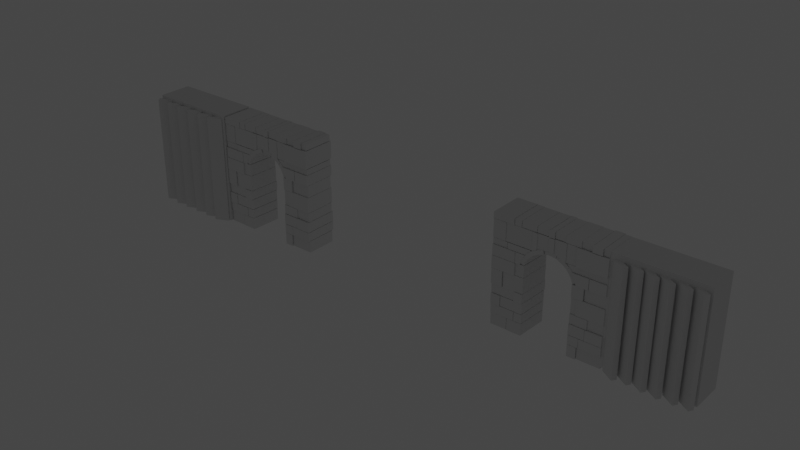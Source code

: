 # Source: jegol.blend  (saved by Blender 3.1.7; exported with 4.5.12 LTS)
import bpy
from mathutils import Matrix  # noqa: F401  (used for matrix-valued properties, if any)

bpy.ops.wm.read_factory_settings(use_empty=True)
scene = bpy.context.scene
scene.name = 'Scene'

# ---- collections
col_collection = bpy.data.collections.new('Collection'); scene.collection.children.link(col_collection)

# ---- world
world_world = bpy.data.worlds.new('World'); scene.world = world_world
world_world.use_nodes = True; world_world.node_tree.nodes.clear()
_N = world_world.node_tree.nodes; _L = world_world.node_tree.links
n0 = _N.new('ShaderNodeOutputWorld'); n0.name = 'World Output'; n0.location = (300, 300)
n1 = _N.new('ShaderNodeBackground'); n1.name = 'Background'; n1.location = (10, 300)
n1.inputs[0].default_value = (0.05088, 0.05088, 0.05088, 1.0)
_L.new(n1.outputs[0], n0.inputs[0])
n0.is_active_output = True
world_world.color = (0.05088, 0.05088, 0.05088)
world_world.use_sun_shadow = False
world_world.sun_shadow_jitter_overblur = 0.0

# ---- cameras
cam_camera = bpy.data.cameras.new('Camera')
cam_camera.clip_end = 100.0
cam_camera.ortho_scale = 7.314

# ---- lights
light_light = bpy.data.lights.new('Light', 'POINT')
light_light.transmission_factor = 0.0
light_light.energy = 1000.0
light_light.shadow_soft_size = 0.1
light_light.shadow_maximum_resolution = 0.006
light_light.use_absolute_resolution = True

# ---- meshes
me_wall_006 = bpy.data.meshes.new('Wall.006')
me_wall_006.from_pydata([(-10.0, -2.824, 0.04076), (-10.0, 2.824, 0.04076), (-10.0, 2.824, 2.158), (-10.0, -2.824, 2.158), (-7.022, -2.824, 0.04076), (-7.022, 2.824, 0.04076), (-7.022, 2.824, 2.158), (-7.022, -2.824, 2.158), (-6.929, -2.889, 0.04076), (-6.929, 2.889, 0.04076), (-6.929, 2.889, 2.158), (-6.929, -2.889, 2.158), (-4.25, -2.889, 0.04076), (-4.0, 2.889, 0.04076), (-4.0, 2.889, 2.158), (-4.25, -2.889, 2.158), (4.25, -3.103, 0.04076), (4.0, 3.103, 0.04076), (4.0, 3.103, 2.158), (4.25, -3.103, 2.158), (5.762, -3.103, 0.04076), (5.762, 3.103, 0.04076), (5.762, 3.103, 2.158), (5.762, -3.103, 2.158), (5.83, -2.852, 0.04076), (5.83, 2.852, 0.04076), (5.83, 2.852, 2.158), (5.83, -2.852, 2.158), (7.915, -2.852, 0.04076), (7.915, 2.852, 0.04076), (7.915, 2.852, 2.158), (7.915, -2.852, 2.158), (10.0, -2.852, 0.04076), (10.0, 2.852, 0.04076), (10.0, 2.852, 2.158), (10.0, -2.852, 2.158), (-10.0, -2.946, 2.225), (-10.0, 2.946, 2.225), (-10.0, 2.946, 3.838), (-10.0, -2.946, 3.838), (-7.86, -2.946, 2.225), (-7.86, 2.946, 2.225), (-7.86, 2.946, 3.838), (-7.86, -2.946, 3.838), (-5.721, -2.946, 2.225), (-5.721, 2.946, 2.225), (-5.721, 2.946, 3.838), (-5.721, -2.946, 3.838), (-5.661, -2.925, 2.225), (-5.661, 2.925, 2.225), (-5.661, 2.925, 3.838), (-5.661, -2.925, 3.838), (-4.25, -2.925, 2.225), (-4.0, 2.925, 2.225), (-4.0, 2.925, 3.838), (-4.25, -2.925, 3.838), (4.25, -3.141, 2.225), (4.0, 3.141, 2.225), (4.0, 3.141, 3.838), (4.25, -3.141, 3.838), (6.087, -3.141, 2.225), (6.087, 3.141, 2.225), (6.087, 3.141, 3.838), (6.087, -3.141, 3.838), (6.126, -3.148, 2.225), (6.126, 3.148, 2.225), (6.126, 3.148, 3.838), (6.126, -3.148, 3.838), (10.0, -3.148, 2.225), (10.0, 3.148, 2.225), (10.0, 3.148, 3.838), (10.0, -3.148, 3.838), (-10.0, -3.062, 3.913), (-10.0, 3.062, 3.913), (-10.0, 3.062, 5.757), (-10.0, -3.062, 5.757), (-8.295, -3.062, 3.913), (-8.295, 3.062, 3.913), (-8.295, 3.062, 5.757), (-8.295, -3.062, 5.757), (-8.258, -2.94, 3.913), (-8.258, 2.94, 3.913), (-8.258, 2.94, 5.757), (-8.258, -2.94, 5.757), (-6.254, -2.94, 3.913), (-6.129, 2.94, 3.913), (-6.129, 2.94, 5.757), (-6.254, -2.94, 5.757), (-4.25, -2.94, 3.913), (-4.0, 2.94, 3.913), (-4.0, 2.94, 5.757), (-4.25, -2.94, 5.757), (4.25, -3.156, 3.913), (4.0, 3.156, 3.913), (4.0, 3.156, 5.757), (4.25, -3.156, 5.757), (7.043, -3.156, 3.913), (7.043, 3.156, 3.913), (7.043, 3.156, 5.757), (7.043, -3.156, 5.757), (7.089, -3.187, 3.913), (7.089, 3.187, 3.913), (7.089, 3.187, 5.757), (7.089, -3.187, 5.757), (10.0, -3.187, 3.913), (10.0, 3.187, 3.913), (10.0, 3.187, 5.757), (10.0, -3.187, 5.757), (-10.0, -2.9, 5.822), (-10.0, 2.9, 5.822), (-10.0, 2.9, 7.472), (-10.0, -2.9, 7.472), (-7.871, -2.9, 5.822), (-7.871, 2.9, 5.822), (-7.871, 2.9, 7.472), (-7.871, -2.9, 7.472), (-5.742, -2.9, 5.822), (-5.742, 2.9, 5.822), (-5.742, 2.9, 7.472), (-5.742, -2.9, 7.472), (-5.74, -3.099, 5.822), (-5.74, 3.099, 5.822), (-5.74, 3.099, 7.472), (-5.74, -3.099, 7.472), (-4.25, -3.099, 5.822), (-4.0, 3.099, 5.822), (-4.0, 3.099, 7.472), (-4.25, -3.099, 7.472), (4.25, -3.038, 5.822), (4.0, 3.038, 5.822), (4.0, 3.038, 7.472), (4.25, -3.038, 7.472), (7.257, -3.038, 5.822), (7.257, 3.038, 5.822), (7.257, 3.038, 7.472), (7.257, -3.038, 7.472), (7.271, -2.884, 5.822), (7.271, 2.884, 5.822), (7.271, 2.884, 7.472), (7.271, -2.884, 7.472), (10.0, -2.884, 5.822), (10.0, 2.884, 5.822), (10.0, 2.884, 7.472), (10.0, -2.884, 7.472), (-10.0, -3.15, 7.515), (-10.0, 3.15, 7.515), (-10.0, 3.15, 10.32), (-10.0, -3.15, 10.32), (-8.008, -3.15, 7.515), (-8.008, 3.15, 7.515), (-8.008, 3.15, 10.32), (-8.008, -3.15, 10.32), (-7.918, -2.955, 7.515), (-7.918, 2.955, 7.515), (-7.918, 2.955, 10.32), (-7.918, -2.955, 10.32), (-4.25, -2.955, 7.515), (-4.0, 2.955, 7.515), (-4.0, 2.955, 10.32), (-4.25, -2.955, 10.32), (4.25, -2.902, 7.515), (4.0, 2.902, 7.515), (4.0, 2.902, 10.32), (4.25, -2.902, 10.32), (5.148, -2.902, 7.515), (5.148, 2.902, 7.515), (5.148, 2.902, 10.32), (5.148, -2.902, 10.32), (5.2, -3.017, 7.515), (5.2, 3.017, 7.515), (5.2, 3.017, 10.32), (5.2, -3.017, 10.32), (7.6, -3.017, 7.515), (7.6, 3.017, 7.515), (7.6, 3.017, 10.32), (7.6, -3.017, 10.32), (10.0, -3.017, 7.515), (10.0, 3.017, 7.515), (10.0, 3.017, 10.32), (10.0, -3.017, 10.32), (-10.0, -3.19, 10.36), (-10.0, 3.19, 10.36), (-10.0, 3.19, 12.49), (-10.0, -3.19, 12.49), (-7.912, -3.19, 10.36), (-7.912, 3.19, 10.36), (-7.912, 3.19, 12.49), (-7.912, -3.19, 12.49), (-5.825, -3.19, 10.36), (-5.825, 3.19, 10.36), (-5.825, 3.19, 12.49), (-5.825, -3.19, 12.49), (-5.807, -2.911, 10.36), (-5.807, 2.911, 10.36), (-5.807, 2.911, 12.49), (-5.807, -2.911, 12.49), (-4.25, -2.911, 10.36), (-4.0, 2.911, 10.36), (-4.0, 2.911, 12.49), (-4.25, -2.911, 12.49), (4.25, -3.058, 10.36), (4.0, 3.058, 10.36), (4.0, 3.058, 12.49), (4.25, -3.058, 12.49), (6.264, -3.058, 10.36), (6.264, 3.058, 10.36), (6.264, 3.058, 12.49), (6.264, -3.058, 12.49), (6.35, -2.804, 10.36), (6.35, 2.804, 10.36), (6.35, 2.804, 12.49), (6.35, -2.804, 12.49), (10.0, -2.804, 10.36), (10.0, 2.804, 10.36), (10.0, 2.804, 12.49), (10.0, -2.804, 12.49), (-10.0, -3.12, 12.52), (-10.0, 3.12, 12.52), (-10.0, 3.12, 14.41), (-10.0, -3.12, 14.41), (-7.935, -3.12, 12.52), (-7.935, 3.12, 12.52), (-7.935, 3.12, 14.41), (-7.935, -3.12, 14.41), (-5.87, -3.12, 12.52), (-5.87, 3.12, 12.52), (-5.87, 3.12, 14.41), (-5.87, -3.12, 14.41), (-5.841, -3.081, 12.52), (-5.841, 3.081, 12.52), (-5.841, 3.081, 14.41), (-5.841, -3.081, 14.41), (-4.96, -3.081, 12.52), (-4.96, 3.081, 12.52), (-4.15, 3.081, 14.41), (-4.15, -3.081, 14.41), (4.96, -3.138, 12.52), (4.96, 3.138, 12.52), (4.15, 3.138, 14.41), (4.15, -3.138, 14.41), (7.044, -3.138, 12.52), (7.044, 3.138, 12.52), (7.044, 3.138, 14.41), (7.044, -3.138, 14.41), (7.104, -3.111, 12.52), (7.104, 3.111, 12.52), (7.104, 3.111, 14.41), (7.104, -3.111, 14.41), (10.0, -3.111, 12.52), (10.0, 3.111, 12.52), (10.0, 3.111, 14.41), (10.0, -3.111, 14.41), (-10.0, -2.95, 14.46), (-10.0, 2.95, 14.46), (-10.0, 2.95, 15.52), (-10.0, -2.95, 15.52), (-7.392, -2.95, 14.46), (-7.392, 2.95, 14.46), (-7.392, 2.95, 15.52), (-7.392, -2.95, 15.52), (-7.3, -3.009, 14.46), (-7.3, 3.009, 14.46), (-7.3, 3.009, 15.52), (-7.3, -3.009, 15.52), (-4.112, -3.009, 14.46), (-4.112, 3.009, 14.46), (-3.026, 3.009, 15.52), (-3.026, -3.009, 15.52), (4.112, -2.866, 14.46), (4.112, 2.866, 14.46), (3.026, 2.866, 15.52), (3.026, -2.866, 15.52), (7.127, -2.866, 14.46), (7.127, 2.866, 14.46), (7.127, 2.866, 15.52), (7.127, -2.866, 15.52), (7.131, -2.887, 14.46), (7.131, 2.887, 14.46), (7.131, 2.887, 15.52), (7.131, -2.887, 15.52), (10.0, -2.887, 14.46), (10.0, 2.887, 14.46), (10.0, 2.887, 15.52), (10.0, -2.887, 15.52), (-2.91, -3.124, 15.6), (-2.91, 3.124, 15.6), (-2.91, 3.124, 18.79), (-2.91, -3.124, 18.79), (-2.108, -3.124, 16.05), (-2.108, 3.124, 16.05), (-2.108, 3.124, 18.79), (-2.108, -3.124, 18.79), (-2.102, -2.997, 16.05), (-2.102, 2.997, 16.05), (-2.102, 2.997, 18.79), (-2.102, -2.997, 18.79), (0.004601, -2.997, 16.5), (0.004601, 2.997, 16.5), (0.004601, 2.997, 18.79), (0.004601, -2.997, 18.79), (-10.0, -3.031, 15.6), (-10.0, 3.031, 15.6), (-10.0, 3.031, 18.79), (-10.0, -3.031, 18.79), (-7.717, -3.031, 15.6), (-7.717, 3.031, 15.6), (-7.717, 3.031, 18.79), (-7.717, -3.031, 18.79), (-7.69, -2.965, 15.6), (-7.69, 2.965, 15.6), (-7.69, 2.965, 18.79), (-7.69, -2.965, 18.79), (-5.305, -2.965, 15.6), (-5.305, 2.965, 15.6), (-5.305, 2.965, 18.79), (-5.305, -2.965, 18.79), (-2.92, -2.965, 15.6), (-2.92, 2.965, 15.6), (-2.92, 2.965, 18.79), (-2.92, -2.965, 18.79), (0.004671, -3.155, 16.5), (0.004671, 3.155, 16.5), (0.004671, 3.155, 18.79), (0.004671, -3.155, 18.79), (0.856, -3.155, 16.43), (0.856, 3.155, 16.43), (0.856, 3.155, 18.79), (0.856, -3.155, 18.79), (0.8757, -3.014, 16.43), (0.8757, 3.014, 16.43), (0.8757, 3.014, 18.79), (0.8757, -3.014, 18.79), (2.905, -3.014, 15.61), (2.905, 3.014, 15.61), (2.905, 3.014, 18.79), (2.905, -3.014, 18.79), (2.92, -2.929, 15.6), (2.92, 2.929, 15.6), (2.92, 2.929, 18.79), (2.92, -2.929, 18.79), (4.725, -2.929, 15.6), (4.725, 2.929, 15.6), (4.725, 2.929, 18.79), (4.725, -2.929, 18.79), (4.762, -3.198, 15.6), (4.762, 3.198, 15.6), (4.762, 3.198, 18.79), (4.762, -3.198, 18.79), (7.381, -3.198, 15.6), (7.381, 3.198, 15.6), (7.381, 3.198, 18.79), (7.381, -3.198, 18.79), (10.0, -3.198, 15.6), (10.0, 3.198, 15.6), (10.0, 3.198, 18.79), (10.0, -3.198, 18.79), (-9.978, -3.137, 18.88), (-9.978, 3.137, 18.88), (-9.978, 3.137, 19.96), (-9.978, -3.137, 19.96), (-6.218, -3.137, 18.88), (-6.218, 3.137, 18.88), (-6.218, 3.137, 19.96), (-6.218, -3.137, 19.96), (8.95, -2.939, 18.88), (8.95, 2.939, 18.88), (8.95, 2.939, 19.96), (8.95, -2.939, 19.96), (9.985, -2.939, 18.88), (9.985, 2.939, 18.88), (9.985, 2.939, 19.96), (9.985, -2.939, 19.96), (-6.162, -3.077, 18.88), (-6.162, 3.077, 18.88), (-6.162, 3.077, 19.96), (-6.162, -3.077, 19.96), (-4.948, -3.077, 18.88), (-4.948, 3.077, 18.88), (-4.948, 3.077, 19.96), (-4.948, -3.077, 19.96), (-4.915, -2.996, 18.88), (-4.915, 2.996, 18.88), (-4.915, 2.996, 19.96), (-4.915, -2.996, 19.96), (-2.23, -2.996, 18.88), (-2.23, 2.996, 18.88), (-2.23, 2.996, 19.96), (-2.23, -2.996, 19.96), (-2.193, -2.95, 18.88), (-2.193, 2.95, 18.88), (-2.193, 2.95, 19.96), (-2.193, -2.95, 19.96), (-0.1767, -2.95, 18.88), (-0.1767, 2.95, 18.88), (-0.1767, 2.95, 19.96), (-0.1767, -2.95, 19.96), (-0.1194, -3.095, 18.88), (-0.1194, 3.095, 18.88), (-0.1194, 3.095, 19.96), (-0.1194, -3.095, 19.96), (0.8314, -3.095, 18.88), (0.8314, 3.095, 18.88), (0.8314, 3.095, 19.96), (0.8314, -3.095, 19.96), (0.8706, -2.896, 18.88), (0.8706, 2.896, 18.88), (0.8706, 2.896, 19.96), (0.8706, -2.896, 19.96), (2.713, -2.896, 18.88), (2.713, 2.896, 18.88), (2.713, 2.896, 19.96), (2.713, -2.896, 19.96), (2.736, -2.998, 18.88), (2.736, 2.998, 18.88), (2.736, 2.998, 19.96), (2.736, -2.998, 19.96), (5.328, -2.998, 18.88), (5.328, 2.998, 18.88), (5.328, 2.998, 19.96), (5.328, -2.998, 19.96), (5.345, -2.872, 18.88), (5.345, 2.872, 18.88), (5.345, 2.872, 19.96), (5.345, -2.872, 19.96), (7.189, -2.872, 18.88), (7.189, 2.872, 18.88), (7.189, 2.872, 19.96), (7.189, -2.872, 19.96), (7.227, -3.169, 18.88), (7.227, 3.169, 18.88), (7.227, 3.169, 19.96), (7.227, -3.169, 19.96), (8.897, -3.169, 18.88), (8.897, 3.169, 18.88), (8.897, 3.169, 19.96), (8.897, -3.169, 19.96), (-4.232, -3.011, 12.6), (-3.993, 3.179, 12.53), (-4.933, 3.179, 12.81), (-4.933, -3.011, 12.81), (-4.038, -3.011, 13.12), (-3.809, 3.179, 13.02), (-4.707, 3.179, 13.42), (-4.707, -3.011, 13.42), (-4.026, -3.066, 13.15), (-3.798, 2.985, 13.05), (-4.675, 2.985, 13.44), (-4.675, -3.066, 13.44), (-3.742, -3.066, 13.68), (-3.53, 2.985, 13.55), (-4.345, 2.985, 14.06), (-4.345, -3.066, 14.06), (-3.718, -3.107, 13.72), (-3.508, 2.978, 13.58), (-4.325, 2.978, 14.11), (-4.325, -3.107, 14.11), (-3.272, -3.107, 14.3), (-3.087, 2.978, 14.13), (-3.806, 2.978, 14.78), (-3.806, -3.107, 14.78), (-2.893, -3.107, 14.67), (-2.729, 2.978, 14.48), (-3.366, 2.978, 15.22), (-3.366, -3.107, 15.22), (-2.473, -3.107, 14.99), (-2.333, 2.978, 14.79), (-2.877, 2.978, 15.59), (-2.877, -3.107, 15.59), (-2.017, -3.107, 15.26), (-1.903, 2.978, 15.04), (-2.346, 2.978, 15.9), (-2.346, -3.107, 15.9), (-1.532, -3.107, 15.48), (-1.445, 2.978, 15.24), (-1.782, 2.978, 16.15), (-1.782, -3.107, 16.15), (-0.8247, -3.107, 15.67), (-0.778, 2.978, 15.43), (-0.9593, 2.978, 16.38), (-0.9593, -3.107, 16.38), (-0.7557, -2.878, 15.68), (-0.7129, 3.134, 15.44), (-0.8734, 3.134, 16.36), (-0.8734, -2.878, 16.36), (-0.09315, -2.878, 15.75), (-0.08788, 3.134, 15.5), (-0.1077, 3.134, 16.44), (-0.1077, -2.878, 16.44), (0.4361, -2.878, 15.73), (0.4114, 3.134, 15.48), (0.5041, 3.134, 16.41), (0.5041, -2.878, 16.41), (1.092, -2.878, 15.61), (1.03, 3.134, 15.37), (1.262, 3.134, 16.28), (1.262, -2.878, 16.28), (1.142, -2.847, 15.6), (1.078, 3.17, 15.36), (1.336, 3.17, 16.32), (1.336, -2.847, 16.32), (1.484, -2.847, 15.49), (1.4, 3.17, 15.26), (1.736, 3.17, 16.2), (1.736, -2.847, 16.2), (1.521, -2.941, 15.48), (1.435, 3.017, 15.25), (1.747, 3.017, 16.1), (1.747, -2.941, 16.1), (2.103, -2.941, 15.22), (1.984, 3.017, 15.0), (2.417, 3.017, 15.8), (2.417, -2.941, 15.8), (2.553, -2.941, 14.94), (2.409, 3.017, 14.73), (2.933, 3.017, 15.47), (2.933, -2.941, 15.47), (3.047, -2.941, 14.53), (2.874, 3.017, 14.35), (3.5, 3.017, 15.01), (3.5, -2.941, 15.01), (3.076, -2.961, 14.5), (2.901, 3.055, 14.32), (3.576, 3.055, 15.02), (3.576, -2.961, 15.02), (3.476, -2.961, 14.06), (3.279, 3.055, 13.9), (4.042, 3.055, 14.5), (4.042, -2.961, 14.5), (3.777, -2.961, 13.62), (3.563, 3.055, 13.49), (4.392, 3.055, 14.0), (4.392, -2.961, 14.0), (4.024, -2.961, 13.15), (3.796, 3.055, 13.05), (4.679, 3.055, 13.45), (4.679, -2.961, 13.45), (4.233, -2.961, 12.59), (3.993, 3.055, 12.52), (4.922, 3.055, 12.8), (4.922, -2.961, 12.8)], [], [(0, 3, 2, 1), (0, 1, 5, 4), (1, 2, 6, 5), (2, 3, 7, 6), (3, 0, 4, 7), (4, 5, 6, 7), (8, 11, 10, 9), (8, 9, 13, 12), (9, 10, 14, 13), (10, 11, 15, 14), (11, 8, 12, 15), (12, 13, 14, 15), (16, 19, 18, 17), (16, 17, 21, 20), (17, 18, 22, 21), (18, 19, 23, 22), (19, 16, 20, 23), (20, 21, 22, 23), (24, 27, 26, 25), (24, 25, 29, 28), (25, 26, 30, 29), (26, 27, 31, 30), (27, 24, 28, 31), (28, 29, 33, 32), (29, 30, 34, 33), (30, 31, 35, 34), (31, 28, 32, 35), (32, 33, 34, 35), (36, 39, 38, 37), (36, 37, 41, 40), (37, 38, 42, 41), (38, 39, 43, 42), (39, 36, 40, 43), (40, 41, 45, 44), (41, 42, 46, 45), (42, 43, 47, 46), (43, 40, 44, 47), (44, 45, 46, 47), (48, 51, 50, 49), (48, 49, 53, 52), (49, 50, 54, 53), (50, 51, 55, 54), (51, 48, 52, 55), (52, 53, 54, 55), (56, 59, 58, 57), (56, 57, 61, 60), (57, 58, 62, 61), (58, 59, 63, 62), (59, 56, 60, 63), (60, 61, 62, 63), (64, 67, 66, 65), (64, 65, 69, 68), (65, 66, 70, 69), (66, 67, 71, 70), (67, 64, 68, 71), (68, 69, 70, 71), (72, 75, 74, 73), (72, 73, 77, 76), (73, 74, 78, 77), (74, 75, 79, 78), (75, 72, 76, 79), (76, 77, 78, 79), (80, 83, 82, 81), (80, 81, 85, 84), (81, 82, 86, 85), (82, 83, 87, 86), (83, 80, 84, 87), (84, 85, 89, 88), (85, 86, 90, 89), (86, 87, 91, 90), (87, 84, 88, 91), (88, 89, 90, 91), (92, 95, 94, 93), (92, 93, 97, 96), (93, 94, 98, 97), (94, 95, 99, 98), (95, 92, 96, 99), (96, 97, 98, 99), (100, 103, 102, 101), (100, 101, 105, 104), (101, 102, 106, 105), (102, 103, 107, 106), (103, 100, 104, 107), (104, 105, 106, 107), (108, 111, 110, 109), (108, 109, 113, 112), (109, 110, 114, 113), (110, 111, 115, 114), (111, 108, 112, 115), (112, 113, 117, 116), (113, 114, 118, 117), (114, 115, 119, 118), (115, 112, 116, 119), (116, 117, 118, 119), (120, 123, 122, 121), (120, 121, 125, 124), (121, 122, 126, 125), (122, 123, 127, 126), (123, 120, 124, 127), (124, 125, 126, 127), (128, 131, 130, 129), (128, 129, 133, 132), (129, 130, 134, 133), (130, 131, 135, 134), (131, 128, 132, 135), (132, 133, 134, 135), (136, 139, 138, 137), (136, 137, 141, 140), (137, 138, 142, 141), (138, 139, 143, 142), (139, 136, 140, 143), (140, 141, 142, 143), (144, 147, 146, 145), (144, 145, 149, 148), (145, 146, 150, 149), (146, 147, 151, 150), (147, 144, 148, 151), (148, 149, 150, 151), (152, 155, 154, 153), (152, 153, 157, 156), (153, 154, 158, 157), (154, 155, 159, 158), (155, 152, 156, 159), (156, 157, 158, 159), (160, 163, 162, 161), (160, 161, 165, 164), (161, 162, 166, 165), (162, 163, 167, 166), (163, 160, 164, 167), (164, 165, 166, 167), (168, 171, 170, 169), (168, 169, 173, 172), (169, 170, 174, 173), (170, 171, 175, 174), (171, 168, 172, 175), (172, 173, 177, 176), (173, 174, 178, 177), (174, 175, 179, 178), (175, 172, 176, 179), (176, 177, 178, 179), (180, 183, 182, 181), (180, 181, 185, 184), (181, 182, 186, 185), (182, 183, 187, 186), (183, 180, 184, 187), (184, 185, 189, 188), (185, 186, 190, 189), (186, 187, 191, 190), (187, 184, 188, 191), (188, 189, 190, 191), (192, 195, 194, 193), (192, 193, 197, 196), (193, 194, 198, 197), (194, 195, 199, 198), (195, 192, 196, 199), (196, 197, 198, 199), (200, 203, 202, 201), (200, 201, 205, 204), (201, 202, 206, 205), (202, 203, 207, 206), (203, 200, 204, 207), (204, 205, 206, 207), (208, 211, 210, 209), (208, 209, 213, 212), (209, 210, 214, 213), (210, 211, 215, 214), (211, 208, 212, 215), (212, 213, 214, 215), (216, 219, 218, 217), (216, 217, 221, 220), (217, 218, 222, 221), (218, 219, 223, 222), (219, 216, 220, 223), (220, 221, 225, 224), (221, 222, 226, 225), (222, 223, 227, 226), (223, 220, 224, 227), (224, 225, 226, 227), (228, 231, 230, 229), (228, 229, 233, 232), (229, 230, 234, 233), (230, 231, 235, 234), (231, 228, 232, 235), (232, 233, 234, 235), (236, 239, 238, 237), (236, 237, 241, 240), (237, 238, 242, 241), (238, 239, 243, 242), (239, 236, 240, 243), (240, 241, 242, 243), (244, 247, 246, 245), (244, 245, 249, 248), (245, 246, 250, 249), (246, 247, 251, 250), (247, 244, 248, 251), (248, 249, 250, 251), (252, 255, 254, 253), (252, 253, 257, 256), (253, 254, 258, 257), (254, 255, 259, 258), (255, 252, 256, 259), (256, 257, 258, 259), (260, 263, 262, 261), (260, 261, 265, 264), (261, 262, 266, 265), (262, 263, 267, 266), (263, 260, 264, 267), (264, 265, 266, 267), (268, 271, 270, 269), (268, 269, 273, 272), (269, 270, 274, 273), (270, 271, 275, 274), (271, 268, 272, 275), (272, 273, 274, 275), (276, 279, 278, 277), (276, 277, 281, 280), (277, 278, 282, 281), (278, 279, 283, 282), (279, 276, 280, 283), (280, 281, 282, 283), (284, 287, 286, 285), (284, 285, 289, 288), (285, 286, 290, 289), (286, 287, 291, 290), (287, 284, 288, 291), (288, 289, 290, 291), (292, 295, 294, 293), (292, 293, 297, 296), (293, 294, 298, 297), (294, 295, 299, 298), (295, 292, 296, 299), (296, 297, 298, 299), (300, 303, 302, 301), (300, 301, 305, 304), (301, 302, 306, 305), (302, 303, 307, 306), (303, 300, 304, 307), (304, 305, 306, 307), (308, 311, 310, 309), (308, 309, 313, 312), (309, 310, 314, 313), (310, 311, 315, 314), (311, 308, 312, 315), (312, 313, 317, 316), (313, 314, 318, 317), (314, 315, 319, 318), (315, 312, 316, 319), (316, 317, 318, 319), (320, 323, 322, 321), (320, 321, 325, 324), (321, 322, 326, 325), (322, 323, 327, 326), (323, 320, 324, 327), (324, 325, 326, 327), (328, 331, 330, 329), (328, 329, 333, 332), (329, 330, 334, 333), (330, 331, 335, 334), (331, 328, 332, 335), (332, 333, 334, 335), (336, 339, 338, 337), (336, 337, 341, 340), (337, 338, 342, 341), (338, 339, 343, 342), (339, 336, 340, 343), (340, 341, 342, 343), (344, 347, 346, 345), (344, 345, 349, 348), (345, 346, 350, 349), (346, 347, 351, 350), (347, 344, 348, 351), (348, 349, 353, 352), (349, 350, 354, 353), (350, 351, 355, 354), (351, 348, 352, 355), (352, 353, 354, 355), (356, 359, 358, 357), (356, 357, 361, 360), (357, 358, 362, 361), (358, 359, 363, 362), (359, 356, 360, 363), (360, 361, 362, 363), (364, 367, 366, 365), (364, 365, 369, 368), (365, 366, 370, 369), (366, 367, 371, 370), (367, 364, 368, 371), (368, 369, 370, 371), (372, 375, 374, 373), (372, 373, 377, 376), (373, 374, 378, 377), (374, 375, 379, 378), (375, 372, 376, 379), (376, 377, 378, 379), (380, 383, 382, 381), (380, 381, 385, 384), (381, 382, 386, 385), (382, 383, 387, 386), (383, 380, 384, 387), (384, 385, 386, 387), (388, 391, 390, 389), (388, 389, 393, 392), (389, 390, 394, 393), (390, 391, 395, 394), (391, 388, 392, 395), (392, 393, 394, 395), (396, 399, 398, 397), (396, 397, 401, 400), (397, 398, 402, 401), (398, 399, 403, 402), (399, 396, 400, 403), (400, 401, 402, 403), (404, 407, 406, 405), (404, 405, 409, 408), (405, 406, 410, 409), (406, 407, 411, 410), (407, 404, 408, 411), (408, 409, 410, 411), (412, 415, 414, 413), (412, 413, 417, 416), (413, 414, 418, 417), (414, 415, 419, 418), (415, 412, 416, 419), (416, 417, 418, 419), (420, 423, 422, 421), (420, 421, 425, 424), (421, 422, 426, 425), (422, 423, 427, 426), (423, 420, 424, 427), (424, 425, 426, 427), (428, 431, 430, 429), (428, 429, 433, 432), (429, 430, 434, 433), (430, 431, 435, 434), (431, 428, 432, 435), (432, 433, 434, 435), (436, 439, 438, 437), (436, 437, 441, 440), (437, 438, 442, 441), (438, 439, 443, 442), (439, 436, 440, 443), (440, 441, 442, 443), (444, 447, 446, 445), (444, 445, 449, 448), (445, 446, 450, 449), (446, 447, 451, 450), (447, 444, 448, 451), (448, 449, 450, 451), (452, 455, 454, 453), (452, 453, 457, 456), (453, 454, 458, 457), (454, 455, 459, 458), (455, 452, 456, 459), (456, 457, 461, 460), (457, 458, 462, 461), (458, 459, 463, 462), (459, 456, 460, 463), (460, 461, 465, 464), (461, 462, 466, 465), (462, 463, 467, 466), (463, 460, 464, 467), (464, 465, 469, 468), (465, 466, 470, 469), (466, 467, 471, 470), (467, 464, 468, 471), (468, 469, 473, 472), (469, 470, 474, 473), (470, 471, 475, 474), (471, 468, 472, 475), (472, 473, 477, 476), (473, 474, 478, 477), (474, 475, 479, 478), (475, 472, 476, 479), (476, 477, 478, 479), (480, 483, 482, 481), (480, 481, 485, 484), (481, 482, 486, 485), (482, 483, 487, 486), (483, 480, 484, 487), (484, 485, 489, 488), (485, 486, 490, 489), (486, 487, 491, 490), (487, 484, 488, 491), (488, 489, 493, 492), (489, 490, 494, 493), (490, 491, 495, 494), (491, 488, 492, 495), (492, 493, 494, 495), (496, 499, 498, 497), (496, 497, 501, 500), (497, 498, 502, 501), (498, 499, 503, 502), (499, 496, 500, 503), (500, 501, 502, 503), (504, 507, 506, 505), (504, 505, 509, 508), (505, 506, 510, 509), (506, 507, 511, 510), (507, 504, 508, 511), (508, 509, 513, 512), (509, 510, 514, 513), (510, 511, 515, 514), (511, 508, 512, 515), (512, 513, 517, 516), (513, 514, 518, 517), (514, 515, 519, 518), (515, 512, 516, 519), (516, 517, 518, 519), (520, 523, 522, 521), (520, 521, 525, 524), (521, 522, 526, 525), (522, 523, 527, 526), (523, 520, 524, 527), (524, 525, 529, 528), (525, 526, 530, 529), (526, 527, 531, 530), (527, 524, 528, 531), (528, 529, 533, 532), (529, 530, 534, 533), (530, 531, 535, 534), (531, 528, 532, 535), (532, 533, 537, 536), (533, 534, 538, 537), (534, 535, 539, 538), (535, 532, 536, 539), (536, 537, 538, 539)])
me_wall_006.use_remesh_fix_poles = True
me_wall_006.use_remesh_preserve_attributes = False
me_wall_006.update()
me_wall_007 = bpy.data.meshes.new('Wall.007')
me_wall_007.from_pydata([(-10.0, -2.824, 0.04076), (-10.0, 2.824, 0.04076), (-10.0, 2.824, 2.158), (-10.0, -2.824, 2.158), (-7.022, -2.824, 0.04076), (-7.022, 2.824, 0.04076), (-7.022, 2.824, 2.158), (-7.022, -2.824, 2.158), (-6.929, -2.889, 0.04076), (-6.929, 2.889, 0.04076), (-6.929, 2.889, 2.158), (-6.929, -2.889, 2.158), (-4.25, -2.889, 0.04076), (-4.0, 2.889, 0.04076), (-4.0, 2.889, 2.158), (-4.25, -2.889, 2.158), (4.25, -3.103, 0.04076), (4.0, 3.103, 0.04076), (4.0, 3.103, 2.158), (4.25, -3.103, 2.158), (5.762, -3.103, 0.04076), (5.762, 3.103, 0.04076), (5.762, 3.103, 2.158), (5.762, -3.103, 2.158), (5.83, -2.852, 0.04076), (5.83, 2.852, 0.04076), (5.83, 2.852, 2.158), (5.83, -2.852, 2.158), (7.915, -2.852, 0.04076), (7.915, 2.852, 0.04076), (7.915, 2.852, 2.158), (7.915, -2.852, 2.158), (10.0, -2.852, 0.04076), (10.0, 2.852, 0.04076), (10.0, 2.852, 2.158), (10.0, -2.852, 2.158), (-10.0, -2.946, 2.225), (-10.0, 2.946, 2.225), (-10.0, 2.946, 3.838), (-10.0, -2.946, 3.838), (-7.86, -2.946, 2.225), (-7.86, 2.946, 2.225), (-7.86, 2.946, 3.838), (-7.86, -2.946, 3.838), (-5.721, -2.946, 2.225), (-5.721, 2.946, 2.225), (-5.721, 2.946, 3.838), (-5.721, -2.946, 3.838), (-5.661, -2.925, 2.225), (-5.661, 2.925, 2.225), (-5.661, 2.925, 3.838), (-5.661, -2.925, 3.838), (-4.25, -2.925, 2.225), (-4.0, 2.925, 2.225), (-4.0, 2.925, 3.838), (-4.25, -2.925, 3.838), (4.25, -3.141, 2.225), (4.0, 3.141, 2.225), (4.0, 3.141, 3.838), (4.25, -3.141, 3.838), (6.087, -3.141, 2.225), (6.087, 3.141, 2.225), (6.087, 3.141, 3.838), (6.087, -3.141, 3.838), (6.126, -3.148, 2.225), (6.126, 3.148, 2.225), (6.126, 3.148, 3.838), (6.126, -3.148, 3.838), (10.0, -3.148, 2.225), (10.0, 3.148, 2.225), (10.0, 3.148, 3.838), (10.0, -3.148, 3.838), (-10.0, -3.062, 3.913), (-10.0, 3.062, 3.913), (-10.0, 3.062, 5.757), (-10.0, -3.062, 5.757), (-8.295, -3.062, 3.913), (-8.295, 3.062, 3.913), (-8.295, 3.062, 5.757), (-8.295, -3.062, 5.757), (-8.258, -2.94, 3.913), (-8.258, 2.94, 3.913), (-8.258, 2.94, 5.757), (-8.258, -2.94, 5.757), (-6.254, -2.94, 3.913), (-6.129, 2.94, 3.913), (-6.129, 2.94, 5.757), (-6.254, -2.94, 5.757), (-4.25, -2.94, 3.913), (-4.0, 2.94, 3.913), (-4.0, 2.94, 5.757), (-4.25, -2.94, 5.757), (4.25, -3.156, 3.913), (4.0, 3.156, 3.913), (4.0, 3.156, 5.757), (4.25, -3.156, 5.757), (7.043, -3.156, 3.913), (7.043, 3.156, 3.913), (7.043, 3.156, 5.757), (7.043, -3.156, 5.757), (7.089, -3.187, 3.913), (7.089, 3.187, 3.913), (7.089, 3.187, 5.757), (7.089, -3.187, 5.757), (10.0, -3.187, 3.913), (10.0, 3.187, 3.913), (10.0, 3.187, 5.757), (10.0, -3.187, 5.757), (-10.0, -2.9, 5.822), (-10.0, 2.9, 5.822), (-10.0, 2.9, 7.472), (-10.0, -2.9, 7.472), (-7.871, -2.9, 5.822), (-7.871, 2.9, 5.822), (-7.871, 2.9, 7.472), (-7.871, -2.9, 7.472), (-5.742, -2.9, 5.822), (-5.742, 2.9, 5.822), (-5.742, 2.9, 7.472), (-5.742, -2.9, 7.472), (-5.74, -3.099, 5.822), (-5.74, 3.099, 5.822), (-5.74, 3.099, 7.472), (-5.74, -3.099, 7.472), (-4.25, -3.099, 5.822), (-4.0, 3.099, 5.822), (-4.0, 3.099, 7.472), (-4.25, -3.099, 7.472), (4.25, -3.038, 5.822), (4.0, 3.038, 5.822), (4.0, 3.038, 7.472), (4.25, -3.038, 7.472), (7.257, -3.038, 5.822), (7.257, 3.038, 5.822), (7.257, 3.038, 7.472), (7.257, -3.038, 7.472), (7.271, -2.884, 5.822), (7.271, 2.884, 5.822), (7.271, 2.884, 7.472), (7.271, -2.884, 7.472), (10.0, -2.884, 5.822), (10.0, 2.884, 5.822), (10.0, 2.884, 7.472), (10.0, -2.884, 7.472), (-10.0, -3.15, 7.515), (-10.0, 3.15, 7.515), (-10.0, 3.15, 10.32), (-10.0, -3.15, 10.32), (-8.008, -3.15, 7.515), (-8.008, 3.15, 7.515), (-8.008, 3.15, 10.32), (-8.008, -3.15, 10.32), (-7.918, -2.955, 7.515), (-7.918, 2.955, 7.515), (-7.918, 2.955, 10.32), (-7.918, -2.955, 10.32), (-4.25, -2.955, 7.515), (-4.0, 2.955, 7.515), (-4.0, 2.955, 10.32), (-4.25, -2.955, 10.32), (4.25, -2.902, 7.515), (4.0, 2.902, 7.515), (4.0, 2.902, 10.32), (4.25, -2.902, 10.32), (5.148, -2.902, 7.515), (5.148, 2.902, 7.515), (5.148, 2.902, 10.32), (5.148, -2.902, 10.32), (5.2, -3.017, 7.515), (5.2, 3.017, 7.515), (5.2, 3.017, 10.32), (5.2, -3.017, 10.32), (7.6, -3.017, 7.515), (7.6, 3.017, 7.515), (7.6, 3.017, 10.32), (7.6, -3.017, 10.32), (10.0, -3.017, 7.515), (10.0, 3.017, 7.515), (10.0, 3.017, 10.32), (10.0, -3.017, 10.32), (-10.0, -3.19, 10.36), (-10.0, 3.19, 10.36), (-10.0, 3.19, 12.49), (-10.0, -3.19, 12.49), (-7.912, -3.19, 10.36), (-7.912, 3.19, 10.36), (-7.912, 3.19, 12.49), (-7.912, -3.19, 12.49), (-5.825, -3.19, 10.36), (-5.825, 3.19, 10.36), (-5.825, 3.19, 12.49), (-5.825, -3.19, 12.49), (-5.807, -2.911, 10.36), (-5.807, 2.911, 10.36), (-5.807, 2.911, 12.49), (-5.807, -2.911, 12.49), (-4.25, -2.911, 10.36), (-4.0, 2.911, 10.36), (-4.0, 2.911, 12.49), (-4.25, -2.911, 12.49), (4.25, -3.058, 10.36), (4.0, 3.058, 10.36), (4.0, 3.058, 12.49), (4.25, -3.058, 12.49), (6.264, -3.058, 10.36), (6.264, 3.058, 10.36), (6.264, 3.058, 12.49), (6.264, -3.058, 12.49), (6.35, -2.804, 10.36), (6.35, 2.804, 10.36), (6.35, 2.804, 12.49), (6.35, -2.804, 12.49), (10.0, -2.804, 10.36), (10.0, 2.804, 10.36), (10.0, 2.804, 12.49), (10.0, -2.804, 12.49), (-10.0, -3.12, 12.52), (-10.0, 3.12, 12.52), (-10.0, 3.12, 14.41), (-10.0, -3.12, 14.41), (-7.935, -3.12, 12.52), (-7.935, 3.12, 12.52), (-7.935, 3.12, 14.41), (-7.935, -3.12, 14.41), (-5.87, -3.12, 12.52), (-5.87, 3.12, 12.52), (-5.87, 3.12, 14.41), (-5.87, -3.12, 14.41), (-5.841, -3.081, 12.52), (-5.841, 3.081, 12.52), (-5.841, 3.081, 14.41), (-5.841, -3.081, 14.41), (-4.96, -3.081, 12.52), (-4.96, 3.081, 12.52), (-4.15, 3.081, 14.41), (-4.15, -3.081, 14.41), (4.96, -3.138, 12.52), (4.96, 3.138, 12.52), (4.15, 3.138, 14.41), (4.15, -3.138, 14.41), (7.044, -3.138, 12.52), (7.044, 3.138, 12.52), (7.044, 3.138, 14.41), (7.044, -3.138, 14.41), (7.104, -3.111, 12.52), (7.104, 3.111, 12.52), (7.104, 3.111, 14.41), (7.104, -3.111, 14.41), (10.0, -3.111, 12.52), (10.0, 3.111, 12.52), (10.0, 3.111, 14.41), (10.0, -3.111, 14.41), (-10.0, -2.95, 14.46), (-10.0, 2.95, 14.46), (-10.0, 2.95, 15.52), (-10.0, -2.95, 15.52), (-7.392, -2.95, 14.46), (-7.392, 2.95, 14.46), (-7.392, 2.95, 15.52), (-7.392, -2.95, 15.52), (-7.3, -3.009, 14.46), (-7.3, 3.009, 14.46), (-7.3, 3.009, 15.52), (-7.3, -3.009, 15.52), (-4.112, -3.009, 14.46), (-4.112, 3.009, 14.46), (-3.026, 3.009, 15.52), (-3.026, -3.009, 15.52), (4.112, -2.866, 14.46), (4.112, 2.866, 14.46), (3.026, 2.866, 15.52), (3.026, -2.866, 15.52), (7.127, -2.866, 14.46), (7.127, 2.866, 14.46), (7.127, 2.866, 15.52), (7.127, -2.866, 15.52), (7.131, -2.887, 14.46), (7.131, 2.887, 14.46), (7.131, 2.887, 15.52), (7.131, -2.887, 15.52), (10.0, -2.887, 14.46), (10.0, 2.887, 14.46), (10.0, 2.887, 15.52), (10.0, -2.887, 15.52), (-2.91, -3.124, 15.6), (-2.91, 3.124, 15.6), (-2.91, 3.124, 18.79), (-2.91, -3.124, 18.79), (-2.108, -3.124, 16.05), (-2.108, 3.124, 16.05), (-2.108, 3.124, 18.79), (-2.108, -3.124, 18.79), (-2.102, -2.997, 16.05), (-2.102, 2.997, 16.05), (-2.102, 2.997, 18.79), (-2.102, -2.997, 18.79), (0.004601, -2.997, 16.5), (0.004601, 2.997, 16.5), (0.004601, 2.997, 18.79), (0.004601, -2.997, 18.79), (-10.0, -3.031, 15.6), (-10.0, 3.031, 15.6), (-10.0, 3.031, 18.79), (-10.0, -3.031, 18.79), (-7.717, -3.031, 15.6), (-7.717, 3.031, 15.6), (-7.717, 3.031, 18.79), (-7.717, -3.031, 18.79), (-7.69, -2.965, 15.6), (-7.69, 2.965, 15.6), (-7.69, 2.965, 18.79), (-7.69, -2.965, 18.79), (-5.305, -2.965, 15.6), (-5.305, 2.965, 15.6), (-5.305, 2.965, 18.79), (-5.305, -2.965, 18.79), (-2.92, -2.965, 15.6), (-2.92, 2.965, 15.6), (-2.92, 2.965, 18.79), (-2.92, -2.965, 18.79), (0.004671, -3.155, 16.5), (0.004671, 3.155, 16.5), (0.004671, 3.155, 18.79), (0.004671, -3.155, 18.79), (0.856, -3.155, 16.43), (0.856, 3.155, 16.43), (0.856, 3.155, 18.79), (0.856, -3.155, 18.79), (0.8757, -3.014, 16.43), (0.8757, 3.014, 16.43), (0.8757, 3.014, 18.79), (0.8757, -3.014, 18.79), (2.905, -3.014, 15.61), (2.905, 3.014, 15.61), (2.905, 3.014, 18.79), (2.905, -3.014, 18.79), (2.92, -2.929, 15.6), (2.92, 2.929, 15.6), (2.92, 2.929, 18.79), (2.92, -2.929, 18.79), (4.725, -2.929, 15.6), (4.725, 2.929, 15.6), (4.725, 2.929, 18.79), (4.725, -2.929, 18.79), (4.762, -3.198, 15.6), (4.762, 3.198, 15.6), (4.762, 3.198, 18.79), (4.762, -3.198, 18.79), (7.381, -3.198, 15.6), (7.381, 3.198, 15.6), (7.381, 3.198, 18.79), (7.381, -3.198, 18.79), (10.0, -3.198, 15.6), (10.0, 3.198, 15.6), (10.0, 3.198, 18.79), (10.0, -3.198, 18.79), (-9.978, -3.137, 18.88), (-9.978, 3.137, 18.88), (-9.978, 3.137, 19.96), (-9.978, -3.137, 19.96), (-6.218, -3.137, 18.88), (-6.218, 3.137, 18.88), (-6.218, 3.137, 19.96), (-6.218, -3.137, 19.96), (8.95, -2.939, 18.88), (8.95, 2.939, 18.88), (8.95, 2.939, 19.96), (8.95, -2.939, 19.96), (9.985, -2.939, 18.88), (9.985, 2.939, 18.88), (9.985, 2.939, 19.96), (9.985, -2.939, 19.96), (-6.162, -3.077, 18.88), (-6.162, 3.077, 18.88), (-6.162, 3.077, 19.96), (-6.162, -3.077, 19.96), (-4.948, -3.077, 18.88), (-4.948, 3.077, 18.88), (-4.948, 3.077, 19.96), (-4.948, -3.077, 19.96), (-4.915, -2.996, 18.88), (-4.915, 2.996, 18.88), (-4.915, 2.996, 19.96), (-4.915, -2.996, 19.96), (-2.23, -2.996, 18.88), (-2.23, 2.996, 18.88), (-2.23, 2.996, 19.96), (-2.23, -2.996, 19.96), (-2.193, -2.95, 18.88), (-2.193, 2.95, 18.88), (-2.193, 2.95, 19.96), (-2.193, -2.95, 19.96), (-0.1767, -2.95, 18.88), (-0.1767, 2.95, 18.88), (-0.1767, 2.95, 19.96), (-0.1767, -2.95, 19.96), (-0.1194, -3.095, 18.88), (-0.1194, 3.095, 18.88), (-0.1194, 3.095, 19.96), (-0.1194, -3.095, 19.96), (0.8314, -3.095, 18.88), (0.8314, 3.095, 18.88), (0.8314, 3.095, 19.96), (0.8314, -3.095, 19.96), (0.8706, -2.896, 18.88), (0.8706, 2.896, 18.88), (0.8706, 2.896, 19.96), (0.8706, -2.896, 19.96), (2.713, -2.896, 18.88), (2.713, 2.896, 18.88), (2.713, 2.896, 19.96), (2.713, -2.896, 19.96), (2.736, -2.998, 18.88), (2.736, 2.998, 18.88), (2.736, 2.998, 19.96), (2.736, -2.998, 19.96), (5.328, -2.998, 18.88), (5.328, 2.998, 18.88), (5.328, 2.998, 19.96), (5.328, -2.998, 19.96), (5.345, -2.872, 18.88), (5.345, 2.872, 18.88), (5.345, 2.872, 19.96), (5.345, -2.872, 19.96), (7.189, -2.872, 18.88), (7.189, 2.872, 18.88), (7.189, 2.872, 19.96), (7.189, -2.872, 19.96), (7.227, -3.169, 18.88), (7.227, 3.169, 18.88), (7.227, 3.169, 19.96), (7.227, -3.169, 19.96), (8.897, -3.169, 18.88), (8.897, 3.169, 18.88), (8.897, 3.169, 19.96), (8.897, -3.169, 19.96), (-4.232, -3.011, 12.6), (-3.993, 3.179, 12.53), (-4.933, 3.179, 12.81), (-4.933, -3.011, 12.81), (-4.038, -3.011, 13.12), (-3.809, 3.179, 13.02), (-4.707, 3.179, 13.42), (-4.707, -3.011, 13.42), (-4.026, -3.066, 13.15), (-3.798, 2.985, 13.05), (-4.675, 2.985, 13.44), (-4.675, -3.066, 13.44), (-3.742, -3.066, 13.68), (-3.53, 2.985, 13.55), (-4.345, 2.985, 14.06), (-4.345, -3.066, 14.06), (-3.718, -3.107, 13.72), (-3.508, 2.978, 13.58), (-4.325, 2.978, 14.11), (-4.325, -3.107, 14.11), (-3.272, -3.107, 14.3), (-3.087, 2.978, 14.13), (-3.806, 2.978, 14.78), (-3.806, -3.107, 14.78), (-2.893, -3.107, 14.67), (-2.729, 2.978, 14.48), (-3.366, 2.978, 15.22), (-3.366, -3.107, 15.22), (-2.473, -3.107, 14.99), (-2.333, 2.978, 14.79), (-2.877, 2.978, 15.59), (-2.877, -3.107, 15.59), (-2.017, -3.107, 15.26), (-1.903, 2.978, 15.04), (-2.346, 2.978, 15.9), (-2.346, -3.107, 15.9), (-1.532, -3.107, 15.48), (-1.445, 2.978, 15.24), (-1.782, 2.978, 16.15), (-1.782, -3.107, 16.15), (-0.8247, -3.107, 15.67), (-0.778, 2.978, 15.43), (-0.9593, 2.978, 16.38), (-0.9593, -3.107, 16.38), (-0.7557, -2.878, 15.68), (-0.7129, 3.134, 15.44), (-0.8734, 3.134, 16.36), (-0.8734, -2.878, 16.36), (-0.09315, -2.878, 15.75), (-0.08788, 3.134, 15.5), (-0.1077, 3.134, 16.44), (-0.1077, -2.878, 16.44), (0.4361, -2.878, 15.73), (0.4114, 3.134, 15.48), (0.5041, 3.134, 16.41), (0.5041, -2.878, 16.41), (1.092, -2.878, 15.61), (1.03, 3.134, 15.37), (1.262, 3.134, 16.28), (1.262, -2.878, 16.28), (1.142, -2.847, 15.6), (1.078, 3.17, 15.36), (1.336, 3.17, 16.32), (1.336, -2.847, 16.32), (1.484, -2.847, 15.49), (1.4, 3.17, 15.26), (1.736, 3.17, 16.2), (1.736, -2.847, 16.2), (1.521, -2.941, 15.48), (1.435, 3.017, 15.25), (1.747, 3.017, 16.1), (1.747, -2.941, 16.1), (2.103, -2.941, 15.22), (1.984, 3.017, 15.0), (2.417, 3.017, 15.8), (2.417, -2.941, 15.8), (2.553, -2.941, 14.94), (2.409, 3.017, 14.73), (2.933, 3.017, 15.47), (2.933, -2.941, 15.47), (3.047, -2.941, 14.53), (2.874, 3.017, 14.35), (3.5, 3.017, 15.01), (3.5, -2.941, 15.01), (3.076, -2.961, 14.5), (2.901, 3.055, 14.32), (3.576, 3.055, 15.02), (3.576, -2.961, 15.02), (3.476, -2.961, 14.06), (3.279, 3.055, 13.9), (4.042, 3.055, 14.5), (4.042, -2.961, 14.5), (3.777, -2.961, 13.62), (3.563, 3.055, 13.49), (4.392, 3.055, 14.0), (4.392, -2.961, 14.0), (4.024, -2.961, 13.15), (3.796, 3.055, 13.05), (4.679, 3.055, 13.45), (4.679, -2.961, 13.45), (4.233, -2.961, 12.59), (3.993, 3.055, 12.52), (4.922, 3.055, 12.8), (4.922, -2.961, 12.8)], [], [(0, 3, 2, 1), (0, 1, 5, 4), (1, 2, 6, 5), (2, 3, 7, 6), (3, 0, 4, 7), (4, 5, 6, 7), (8, 11, 10, 9), (8, 9, 13, 12), (9, 10, 14, 13), (10, 11, 15, 14), (11, 8, 12, 15), (12, 13, 14, 15), (16, 19, 18, 17), (16, 17, 21, 20), (17, 18, 22, 21), (18, 19, 23, 22), (19, 16, 20, 23), (20, 21, 22, 23), (24, 27, 26, 25), (24, 25, 29, 28), (25, 26, 30, 29), (26, 27, 31, 30), (27, 24, 28, 31), (28, 29, 33, 32), (29, 30, 34, 33), (30, 31, 35, 34), (31, 28, 32, 35), (32, 33, 34, 35), (36, 39, 38, 37), (36, 37, 41, 40), (37, 38, 42, 41), (38, 39, 43, 42), (39, 36, 40, 43), (40, 41, 45, 44), (41, 42, 46, 45), (42, 43, 47, 46), (43, 40, 44, 47), (44, 45, 46, 47), (48, 51, 50, 49), (48, 49, 53, 52), (49, 50, 54, 53), (50, 51, 55, 54), (51, 48, 52, 55), (52, 53, 54, 55), (56, 59, 58, 57), (56, 57, 61, 60), (57, 58, 62, 61), (58, 59, 63, 62), (59, 56, 60, 63), (60, 61, 62, 63), (64, 67, 66, 65), (64, 65, 69, 68), (65, 66, 70, 69), (66, 67, 71, 70), (67, 64, 68, 71), (68, 69, 70, 71), (72, 75, 74, 73), (72, 73, 77, 76), (73, 74, 78, 77), (74, 75, 79, 78), (75, 72, 76, 79), (76, 77, 78, 79), (80, 83, 82, 81), (80, 81, 85, 84), (81, 82, 86, 85), (82, 83, 87, 86), (83, 80, 84, 87), (84, 85, 89, 88), (85, 86, 90, 89), (86, 87, 91, 90), (87, 84, 88, 91), (88, 89, 90, 91), (92, 95, 94, 93), (92, 93, 97, 96), (93, 94, 98, 97), (94, 95, 99, 98), (95, 92, 96, 99), (96, 97, 98, 99), (100, 103, 102, 101), (100, 101, 105, 104), (101, 102, 106, 105), (102, 103, 107, 106), (103, 100, 104, 107), (104, 105, 106, 107), (108, 111, 110, 109), (108, 109, 113, 112), (109, 110, 114, 113), (110, 111, 115, 114), (111, 108, 112, 115), (112, 113, 117, 116), (113, 114, 118, 117), (114, 115, 119, 118), (115, 112, 116, 119), (116, 117, 118, 119), (120, 123, 122, 121), (120, 121, 125, 124), (121, 122, 126, 125), (122, 123, 127, 126), (123, 120, 124, 127), (124, 125, 126, 127), (128, 131, 130, 129), (128, 129, 133, 132), (129, 130, 134, 133), (130, 131, 135, 134), (131, 128, 132, 135), (132, 133, 134, 135), (136, 139, 138, 137), (136, 137, 141, 140), (137, 138, 142, 141), (138, 139, 143, 142), (139, 136, 140, 143), (140, 141, 142, 143), (144, 147, 146, 145), (144, 145, 149, 148), (145, 146, 150, 149), (146, 147, 151, 150), (147, 144, 148, 151), (148, 149, 150, 151), (152, 155, 154, 153), (152, 153, 157, 156), (153, 154, 158, 157), (154, 155, 159, 158), (155, 152, 156, 159), (156, 157, 158, 159), (160, 163, 162, 161), (160, 161, 165, 164), (161, 162, 166, 165), (162, 163, 167, 166), (163, 160, 164, 167), (164, 165, 166, 167), (168, 171, 170, 169), (168, 169, 173, 172), (169, 170, 174, 173), (170, 171, 175, 174), (171, 168, 172, 175), (172, 173, 177, 176), (173, 174, 178, 177), (174, 175, 179, 178), (175, 172, 176, 179), (176, 177, 178, 179), (180, 183, 182, 181), (180, 181, 185, 184), (181, 182, 186, 185), (182, 183, 187, 186), (183, 180, 184, 187), (184, 185, 189, 188), (185, 186, 190, 189), (186, 187, 191, 190), (187, 184, 188, 191), (188, 189, 190, 191), (192, 195, 194, 193), (192, 193, 197, 196), (193, 194, 198, 197), (194, 195, 199, 198), (195, 192, 196, 199), (196, 197, 198, 199), (200, 203, 202, 201), (200, 201, 205, 204), (201, 202, 206, 205), (202, 203, 207, 206), (203, 200, 204, 207), (204, 205, 206, 207), (208, 211, 210, 209), (208, 209, 213, 212), (209, 210, 214, 213), (210, 211, 215, 214), (211, 208, 212, 215), (212, 213, 214, 215), (216, 219, 218, 217), (216, 217, 221, 220), (217, 218, 222, 221), (218, 219, 223, 222), (219, 216, 220, 223), (220, 221, 225, 224), (221, 222, 226, 225), (222, 223, 227, 226), (223, 220, 224, 227), (224, 225, 226, 227), (228, 231, 230, 229), (228, 229, 233, 232), (229, 230, 234, 233), (230, 231, 235, 234), (231, 228, 232, 235), (232, 233, 234, 235), (236, 239, 238, 237), (236, 237, 241, 240), (237, 238, 242, 241), (238, 239, 243, 242), (239, 236, 240, 243), (240, 241, 242, 243), (244, 247, 246, 245), (244, 245, 249, 248), (245, 246, 250, 249), (246, 247, 251, 250), (247, 244, 248, 251), (248, 249, 250, 251), (252, 255, 254, 253), (252, 253, 257, 256), (253, 254, 258, 257), (254, 255, 259, 258), (255, 252, 256, 259), (256, 257, 258, 259), (260, 263, 262, 261), (260, 261, 265, 264), (261, 262, 266, 265), (262, 263, 267, 266), (263, 260, 264, 267), (264, 265, 266, 267), (268, 271, 270, 269), (268, 269, 273, 272), (269, 270, 274, 273), (270, 271, 275, 274), (271, 268, 272, 275), (272, 273, 274, 275), (276, 279, 278, 277), (276, 277, 281, 280), (277, 278, 282, 281), (278, 279, 283, 282), (279, 276, 280, 283), (280, 281, 282, 283), (284, 287, 286, 285), (284, 285, 289, 288), (285, 286, 290, 289), (286, 287, 291, 290), (287, 284, 288, 291), (288, 289, 290, 291), (292, 295, 294, 293), (292, 293, 297, 296), (293, 294, 298, 297), (294, 295, 299, 298), (295, 292, 296, 299), (296, 297, 298, 299), (300, 303, 302, 301), (300, 301, 305, 304), (301, 302, 306, 305), (302, 303, 307, 306), (303, 300, 304, 307), (304, 305, 306, 307), (308, 311, 310, 309), (308, 309, 313, 312), (309, 310, 314, 313), (310, 311, 315, 314), (311, 308, 312, 315), (312, 313, 317, 316), (313, 314, 318, 317), (314, 315, 319, 318), (315, 312, 316, 319), (316, 317, 318, 319), (320, 323, 322, 321), (320, 321, 325, 324), (321, 322, 326, 325), (322, 323, 327, 326), (323, 320, 324, 327), (324, 325, 326, 327), (328, 331, 330, 329), (328, 329, 333, 332), (329, 330, 334, 333), (330, 331, 335, 334), (331, 328, 332, 335), (332, 333, 334, 335), (336, 339, 338, 337), (336, 337, 341, 340), (337, 338, 342, 341), (338, 339, 343, 342), (339, 336, 340, 343), (340, 341, 342, 343), (344, 347, 346, 345), (344, 345, 349, 348), (345, 346, 350, 349), (346, 347, 351, 350), (347, 344, 348, 351), (348, 349, 353, 352), (349, 350, 354, 353), (350, 351, 355, 354), (351, 348, 352, 355), (352, 353, 354, 355), (356, 359, 358, 357), (356, 357, 361, 360), (357, 358, 362, 361), (358, 359, 363, 362), (359, 356, 360, 363), (360, 361, 362, 363), (364, 367, 366, 365), (364, 365, 369, 368), (365, 366, 370, 369), (366, 367, 371, 370), (367, 364, 368, 371), (368, 369, 370, 371), (372, 375, 374, 373), (372, 373, 377, 376), (373, 374, 378, 377), (374, 375, 379, 378), (375, 372, 376, 379), (376, 377, 378, 379), (380, 383, 382, 381), (380, 381, 385, 384), (381, 382, 386, 385), (382, 383, 387, 386), (383, 380, 384, 387), (384, 385, 386, 387), (388, 391, 390, 389), (388, 389, 393, 392), (389, 390, 394, 393), (390, 391, 395, 394), (391, 388, 392, 395), (392, 393, 394, 395), (396, 399, 398, 397), (396, 397, 401, 400), (397, 398, 402, 401), (398, 399, 403, 402), (399, 396, 400, 403), (400, 401, 402, 403), (404, 407, 406, 405), (404, 405, 409, 408), (405, 406, 410, 409), (406, 407, 411, 410), (407, 404, 408, 411), (408, 409, 410, 411), (412, 415, 414, 413), (412, 413, 417, 416), (413, 414, 418, 417), (414, 415, 419, 418), (415, 412, 416, 419), (416, 417, 418, 419), (420, 423, 422, 421), (420, 421, 425, 424), (421, 422, 426, 425), (422, 423, 427, 426), (423, 420, 424, 427), (424, 425, 426, 427), (428, 431, 430, 429), (428, 429, 433, 432), (429, 430, 434, 433), (430, 431, 435, 434), (431, 428, 432, 435), (432, 433, 434, 435), (436, 439, 438, 437), (436, 437, 441, 440), (437, 438, 442, 441), (438, 439, 443, 442), (439, 436, 440, 443), (440, 441, 442, 443), (444, 447, 446, 445), (444, 445, 449, 448), (445, 446, 450, 449), (446, 447, 451, 450), (447, 444, 448, 451), (448, 449, 450, 451), (452, 455, 454, 453), (452, 453, 457, 456), (453, 454, 458, 457), (454, 455, 459, 458), (455, 452, 456, 459), (456, 457, 461, 460), (457, 458, 462, 461), (458, 459, 463, 462), (459, 456, 460, 463), (460, 461, 465, 464), (461, 462, 466, 465), (462, 463, 467, 466), (463, 460, 464, 467), (464, 465, 469, 468), (465, 466, 470, 469), (466, 467, 471, 470), (467, 464, 468, 471), (468, 469, 473, 472), (469, 470, 474, 473), (470, 471, 475, 474), (471, 468, 472, 475), (472, 473, 477, 476), (473, 474, 478, 477), (474, 475, 479, 478), (475, 472, 476, 479), (476, 477, 478, 479), (480, 483, 482, 481), (480, 481, 485, 484), (481, 482, 486, 485), (482, 483, 487, 486), (483, 480, 484, 487), (484, 485, 489, 488), (485, 486, 490, 489), (486, 487, 491, 490), (487, 484, 488, 491), (488, 489, 493, 492), (489, 490, 494, 493), (490, 491, 495, 494), (491, 488, 492, 495), (492, 493, 494, 495), (496, 499, 498, 497), (496, 497, 501, 500), (497, 498, 502, 501), (498, 499, 503, 502), (499, 496, 500, 503), (500, 501, 502, 503), (504, 507, 506, 505), (504, 505, 509, 508), (505, 506, 510, 509), (506, 507, 511, 510), (507, 504, 508, 511), (508, 509, 513, 512), (509, 510, 514, 513), (510, 511, 515, 514), (511, 508, 512, 515), (512, 513, 517, 516), (513, 514, 518, 517), (514, 515, 519, 518), (515, 512, 516, 519), (516, 517, 518, 519), (520, 523, 522, 521), (520, 521, 525, 524), (521, 522, 526, 525), (522, 523, 527, 526), (523, 520, 524, 527), (524, 525, 529, 528), (525, 526, 530, 529), (526, 527, 531, 530), (527, 524, 528, 531), (528, 529, 533, 532), (529, 530, 534, 533), (530, 531, 535, 534), (531, 528, 532, 535), (532, 533, 537, 536), (533, 534, 538, 537), (534, 535, 539, 538), (535, 532, 536, 539), (536, 537, 538, 539)])
me_wall_007.use_remesh_fix_poles = True
me_wall_007.use_remesh_preserve_attributes = False
me_wall_007.update()
me_cube = bpy.data.meshes.new('Cube')
me_cube.from_pydata([(-1.0, -1.0, -1.0), (-1.0, -1.0, 1.0), (-1.0, 1.0, -1.0), (-1.0, 1.0, 1.0), (1.0, -1.0, -1.0), (1.0, -1.0, 1.0), (1.0, 1.0, -1.0), (1.0, 1.0, 1.0)], [], [(0, 1, 3, 2), (2, 3, 7, 6), (6, 7, 5, 4), (4, 5, 1, 0), (2, 6, 4, 0), (7, 3, 1, 5)])
_uv = me_cube.uv_layers.new(name='UVMap')
_uv.uv.foreach_set('vector', [0.375, 0.0, 0.625, 0.0, 0.625, 0.25, 0.375, 0.25, 0.375, 0.25, 0.625, 0.25, 0.625, 0.5, 0.375, 0.5, 0.375, 0.5, 0.625, 0.5, 0.625, 0.75, 0.375, 0.75, 0.375, 0.75, 0.625, 0.75, 0.625, 1.0, 0.375, 1.0, 0.125, 0.5, 0.375, 0.5, 0.375, 0.75, 0.125, 0.75, 0.625, 0.5, 0.875, 0.5, 0.875, 0.75, 0.625, 0.75])
me_cube.use_remesh_fix_poles = True
me_cube.use_remesh_preserve_attributes = False
me_cube.update()
me_cube_001 = bpy.data.meshes.new('Cube.001')
me_cube_001.from_pydata([(-1.0, -1.0, -1.0), (-1.0, -1.0, 1.0), (-1.0, 1.0, -1.0), (-1.0, 1.0, 1.0), (1.0, -1.0, -1.0), (1.0, -1.0, 1.0), (1.0, 1.0, -1.0), (1.0, 1.0, 1.0)], [], [(0, 1, 3, 2), (2, 3, 7, 6), (6, 7, 5, 4), (4, 5, 1, 0), (2, 6, 4, 0), (7, 3, 1, 5)])
_uv = me_cube_001.uv_layers.new(name='UVMap')
_uv.uv.foreach_set('vector', [0.375, 0.0, 0.625, 0.0, 0.625, 0.25, 0.375, 0.25, 0.375, 0.25, 0.625, 0.25, 0.625, 0.5, 0.375, 0.5, 0.375, 0.5, 0.625, 0.5, 0.625, 0.75, 0.375, 0.75, 0.375, 0.75, 0.625, 0.75, 0.625, 1.0, 0.375, 1.0, 0.125, 0.5, 0.375, 0.5, 0.375, 0.75, 0.125, 0.75, 0.625, 0.5, 0.875, 0.5, 0.875, 0.75, 0.625, 0.75])
me_cube_001.use_remesh_fix_poles = True
me_cube_001.use_remesh_preserve_attributes = False
me_cube_001.update()
me_cube_004 = bpy.data.meshes.new('Cube.004')
me_cube_004.from_pydata([(-1.0, -1.0, -1.0), (-1.0, -1.0, 1.0), (-1.0, 1.0, -1.0), (-1.0, 1.0, 1.0), (1.0, -1.0, -1.0), (1.0, -1.0, 1.0), (1.0, 1.0, -1.0), (1.0, 1.0, 1.0)], [], [(0, 1, 3, 2), (2, 3, 7, 6), (6, 7, 5, 4), (4, 5, 1, 0), (2, 6, 4, 0), (7, 3, 1, 5)])
_uv = me_cube_004.uv_layers.new(name='UVMap')
_uv.uv.foreach_set('vector', [0.375, 0.0, 0.625, 0.0, 0.625, 0.25, 0.375, 0.25, 0.375, 0.25, 0.625, 0.25, 0.625, 0.5, 0.375, 0.5, 0.375, 0.5, 0.625, 0.5, 0.625, 0.75, 0.375, 0.75, 0.375, 0.75, 0.625, 0.75, 0.625, 1.0, 0.375, 1.0, 0.125, 0.5, 0.375, 0.5, 0.375, 0.75, 0.125, 0.75, 0.625, 0.5, 0.875, 0.5, 0.875, 0.75, 0.625, 0.75])
me_cube_004.use_remesh_fix_poles = True
me_cube_004.use_remesh_preserve_attributes = False
me_cube_004.update()
me_cube_006 = bpy.data.meshes.new('Cube.006')
me_cube_006.from_pydata([(-1.0, -1.0, -1.0), (-1.0, -1.0, 1.0), (-1.0, 1.0, -1.0), (-1.0, 1.0, 1.0), (1.0, -1.0, -1.0), (1.0, -1.0, 1.0), (1.0, 1.0, -1.0), (1.0, 1.0, 1.0)], [], [(0, 1, 3, 2), (2, 3, 7, 6), (6, 7, 5, 4), (4, 5, 1, 0), (2, 6, 4, 0), (7, 3, 1, 5)])
_uv = me_cube_006.uv_layers.new(name='UVMap')
_uv.uv.foreach_set('vector', [0.375, 0.0, 0.625, 0.0, 0.625, 0.25, 0.375, 0.25, 0.375, 0.25, 0.625, 0.25, 0.625, 0.5, 0.375, 0.5, 0.375, 0.5, 0.625, 0.5, 0.625, 0.75, 0.375, 0.75, 0.375, 0.75, 0.625, 0.75, 0.625, 1.0, 0.375, 1.0, 0.125, 0.5, 0.375, 0.5, 0.375, 0.75, 0.125, 0.75, 0.625, 0.5, 0.875, 0.5, 0.875, 0.75, 0.625, 0.75])
me_cube_006.use_remesh_fix_poles = True
me_cube_006.use_remesh_preserve_attributes = False
me_cube_006.update()
me_cube_008 = bpy.data.meshes.new('Cube.008')
me_cube_008.from_pydata([(-1.0, -1.0, -1.0), (-1.0, -1.0, 1.0), (-1.0, 1.0, -1.0), (-1.0, 1.0, 1.0), (1.0, -1.0, -1.0), (1.0, -1.0, 1.0), (1.0, 1.0, -1.0), (1.0, 1.0, 1.0)], [], [(0, 1, 3, 2), (2, 3, 7, 6), (6, 7, 5, 4), (4, 5, 1, 0), (2, 6, 4, 0), (7, 3, 1, 5)])
_uv = me_cube_008.uv_layers.new(name='UVMap')
_uv.uv.foreach_set('vector', [0.375, 0.0, 0.625, 0.0, 0.625, 0.25, 0.375, 0.25, 0.375, 0.25, 0.625, 0.25, 0.625, 0.5, 0.375, 0.5, 0.375, 0.5, 0.625, 0.5, 0.625, 0.75, 0.375, 0.75, 0.375, 0.75, 0.625, 0.75, 0.625, 1.0, 0.375, 1.0, 0.125, 0.5, 0.375, 0.5, 0.375, 0.75, 0.125, 0.75, 0.625, 0.5, 0.875, 0.5, 0.875, 0.75, 0.625, 0.75])
me_cube_008.use_remesh_fix_poles = True
me_cube_008.use_remesh_preserve_attributes = False
me_cube_008.update()
me_cube_010 = bpy.data.meshes.new('Cube.010')
me_cube_010.from_pydata([(-1.0, -1.0, -1.0), (-1.0, -1.0, 1.0), (-1.0, 1.0, -1.0), (-1.0, 1.0, 1.0), (1.0, -1.0, -1.0), (1.0, -1.0, 1.0), (1.0, 1.0, -1.0), (1.0, 1.0, 1.0)], [], [(0, 1, 3, 2), (2, 3, 7, 6), (6, 7, 5, 4), (4, 5, 1, 0), (2, 6, 4, 0), (7, 3, 1, 5)])
_uv = me_cube_010.uv_layers.new(name='UVMap')
_uv.uv.foreach_set('vector', [0.375, 0.0, 0.625, 0.0, 0.625, 0.25, 0.375, 0.25, 0.375, 0.25, 0.625, 0.25, 0.625, 0.5, 0.375, 0.5, 0.375, 0.5, 0.625, 0.5, 0.625, 0.75, 0.375, 0.75, 0.375, 0.75, 0.625, 0.75, 0.625, 1.0, 0.375, 1.0, 0.125, 0.5, 0.375, 0.5, 0.375, 0.75, 0.125, 0.75, 0.625, 0.5, 0.875, 0.5, 0.875, 0.75, 0.625, 0.75])
me_cube_010.use_remesh_fix_poles = True
me_cube_010.use_remesh_preserve_attributes = False
me_cube_010.update()
me_cube_012 = bpy.data.meshes.new('Cube.012')
me_cube_012.from_pydata([(-1.0, -1.0, -1.0), (-1.0, -1.0, 1.0), (-1.0, 1.0, -1.0), (-1.0, 1.0, 1.0), (1.0, -1.0, -1.0), (1.0, -1.0, 1.0), (1.0, 1.0, -1.0), (1.0, 1.0, 1.0)], [], [(0, 1, 3, 2), (2, 3, 7, 6), (6, 7, 5, 4), (4, 5, 1, 0), (2, 6, 4, 0), (7, 3, 1, 5)])
_uv = me_cube_012.uv_layers.new(name='UVMap')
_uv.uv.foreach_set('vector', [0.375, 0.0, 0.625, 0.0, 0.625, 0.25, 0.375, 0.25, 0.375, 0.25, 0.625, 0.25, 0.625, 0.5, 0.375, 0.5, 0.375, 0.5, 0.625, 0.5, 0.625, 0.75, 0.375, 0.75, 0.375, 0.75, 0.625, 0.75, 0.625, 1.0, 0.375, 1.0, 0.125, 0.5, 0.375, 0.5, 0.375, 0.75, 0.125, 0.75, 0.625, 0.5, 0.875, 0.5, 0.875, 0.75, 0.625, 0.75])
me_cube_012.use_remesh_fix_poles = True
me_cube_012.use_remesh_preserve_attributes = False
me_cube_012.update()
me_cube_013 = bpy.data.meshes.new('Cube.013')
me_cube_013.from_pydata([(-1.0, -1.0, -1.0), (-1.0, -1.0, 1.0), (-1.0, 1.0, -1.0), (-1.0, 1.0, 1.0), (1.0, -1.0, -1.0), (1.0, -1.0, 1.0), (1.0, 1.0, -1.0), (1.0, 1.0, 1.0)], [], [(0, 1, 3, 2), (2, 3, 7, 6), (6, 7, 5, 4), (4, 5, 1, 0), (2, 6, 4, 0), (7, 3, 1, 5)])
_uv = me_cube_013.uv_layers.new(name='UVMap')
_uv.uv.foreach_set('vector', [0.375, 0.0, 0.625, 0.0, 0.625, 0.25, 0.375, 0.25, 0.375, 0.25, 0.625, 0.25, 0.625, 0.5, 0.375, 0.5, 0.375, 0.5, 0.625, 0.5, 0.625, 0.75, 0.375, 0.75, 0.375, 0.75, 0.625, 0.75, 0.625, 1.0, 0.375, 1.0, 0.125, 0.5, 0.375, 0.5, 0.375, 0.75, 0.125, 0.75, 0.625, 0.5, 0.875, 0.5, 0.875, 0.75, 0.625, 0.75])
me_cube_013.use_remesh_fix_poles = True
me_cube_013.use_remesh_preserve_attributes = False
me_cube_013.update()
me_cube_026 = bpy.data.meshes.new('Cube.026')
me_cube_026.from_pydata([(-1.0, -1.0, -1.0), (-1.0, -1.0, 1.0), (-1.0, 1.0, -1.0), (-1.0, 1.0, 1.0), (1.0, -1.0, -1.0), (1.0, -1.0, 1.0), (1.0, 1.0, -1.0), (1.0, 1.0, 1.0)], [], [(0, 1, 3, 2), (2, 3, 7, 6), (6, 7, 5, 4), (4, 5, 1, 0), (2, 6, 4, 0), (7, 3, 1, 5)])
_uv = me_cube_026.uv_layers.new(name='UVMap')
_uv.uv.foreach_set('vector', [0.375, 0.0, 0.625, 0.0, 0.625, 0.25, 0.375, 0.25, 0.375, 0.25, 0.625, 0.25, 0.625, 0.5, 0.375, 0.5, 0.375, 0.5, 0.625, 0.5, 0.625, 0.75, 0.375, 0.75, 0.375, 0.75, 0.625, 0.75, 0.625, 1.0, 0.375, 1.0, 0.125, 0.5, 0.375, 0.5, 0.375, 0.75, 0.125, 0.75, 0.625, 0.5, 0.875, 0.5, 0.875, 0.75, 0.625, 0.75])
me_cube_026.use_remesh_fix_poles = True
me_cube_026.use_remesh_preserve_attributes = False
me_cube_026.update()
me_cube_032 = bpy.data.meshes.new('Cube.032')
me_cube_032.from_pydata([(-1.0, -1.0, -1.0), (-1.0, -1.0, 1.0), (-1.0, 1.0, -1.0), (-1.0, 1.0, 1.0), (1.0, -1.0, -1.0), (1.0, -1.0, 1.0), (1.0, 1.0, -1.0), (1.0, 1.0, 1.0)], [], [(0, 1, 3, 2), (2, 3, 7, 6), (6, 7, 5, 4), (4, 5, 1, 0), (2, 6, 4, 0), (7, 3, 1, 5)])
_uv = me_cube_032.uv_layers.new(name='UVMap')
_uv.uv.foreach_set('vector', [0.375, 0.0, 0.625, 0.0, 0.625, 0.25, 0.375, 0.25, 0.375, 0.25, 0.625, 0.25, 0.625, 0.5, 0.375, 0.5, 0.375, 0.5, 0.625, 0.5, 0.625, 0.75, 0.375, 0.75, 0.375, 0.75, 0.625, 0.75, 0.625, 1.0, 0.375, 1.0, 0.125, 0.5, 0.375, 0.5, 0.375, 0.75, 0.125, 0.75, 0.625, 0.5, 0.875, 0.5, 0.875, 0.75, 0.625, 0.75])
me_cube_032.use_remesh_fix_poles = True
me_cube_032.use_remesh_preserve_attributes = False
me_cube_032.update()
me_cube_033 = bpy.data.meshes.new('Cube.033')
me_cube_033.from_pydata([(-1.0, -1.0, -1.0), (-1.0, -1.0, 1.0), (-1.0, 1.0, -1.0), (-1.0, 1.0, 1.0), (1.0, -1.0, -1.0), (1.0, -1.0, 1.0), (1.0, 1.0, -1.0), (1.0, 1.0, 1.0)], [], [(0, 1, 3, 2), (2, 3, 7, 6), (6, 7, 5, 4), (4, 5, 1, 0), (2, 6, 4, 0), (7, 3, 1, 5)])
_uv = me_cube_033.uv_layers.new(name='UVMap')
_uv.uv.foreach_set('vector', [0.375, 0.0, 0.625, 0.0, 0.625, 0.25, 0.375, 0.25, 0.375, 0.25, 0.625, 0.25, 0.625, 0.5, 0.375, 0.5, 0.375, 0.5, 0.625, 0.5, 0.625, 0.75, 0.375, 0.75, 0.375, 0.75, 0.625, 0.75, 0.625, 1.0, 0.375, 1.0, 0.125, 0.5, 0.375, 0.5, 0.375, 0.75, 0.125, 0.75, 0.625, 0.5, 0.875, 0.5, 0.875, 0.75, 0.625, 0.75])
me_cube_033.use_remesh_fix_poles = True
me_cube_033.use_remesh_preserve_attributes = False
me_cube_033.update()
me_cube_034 = bpy.data.meshes.new('Cube.034')
me_cube_034.from_pydata([(-1.0, -1.0, -1.0), (-1.0, -1.0, 1.0), (-1.0, 1.0, -1.0), (-1.0, 1.0, 1.0), (1.0, -1.0, -1.0), (1.0, -1.0, 1.0), (1.0, 1.0, -1.0), (1.0, 1.0, 1.0)], [], [(0, 1, 3, 2), (2, 3, 7, 6), (6, 7, 5, 4), (4, 5, 1, 0), (2, 6, 4, 0), (7, 3, 1, 5)])
_uv = me_cube_034.uv_layers.new(name='UVMap')
_uv.uv.foreach_set('vector', [0.375, 0.0, 0.625, 0.0, 0.625, 0.25, 0.375, 0.25, 0.375, 0.25, 0.625, 0.25, 0.625, 0.5, 0.375, 0.5, 0.375, 0.5, 0.625, 0.5, 0.625, 0.75, 0.375, 0.75, 0.375, 0.75, 0.625, 0.75, 0.625, 1.0, 0.375, 1.0, 0.125, 0.5, 0.375, 0.5, 0.375, 0.75, 0.125, 0.75, 0.625, 0.5, 0.875, 0.5, 0.875, 0.75, 0.625, 0.75])
me_cube_034.use_remesh_fix_poles = True
me_cube_034.use_remesh_preserve_attributes = False
me_cube_034.update()
me_cube_035 = bpy.data.meshes.new('Cube.035')
me_cube_035.from_pydata([(-1.0, -1.0, -1.0), (-1.0, -1.0, 1.0), (-1.0, 1.0, -1.0), (-1.0, 1.0, 1.0), (1.0, -1.0, -1.0), (1.0, -1.0, 1.0), (1.0, 1.0, -1.0), (1.0, 1.0, 1.0)], [], [(0, 1, 3, 2), (2, 3, 7, 6), (6, 7, 5, 4), (4, 5, 1, 0), (2, 6, 4, 0), (7, 3, 1, 5)])
_uv = me_cube_035.uv_layers.new(name='UVMap')
_uv.uv.foreach_set('vector', [0.375, 0.0, 0.625, 0.0, 0.625, 0.25, 0.375, 0.25, 0.375, 0.25, 0.625, 0.25, 0.625, 0.5, 0.375, 0.5, 0.375, 0.5, 0.625, 0.5, 0.625, 0.75, 0.375, 0.75, 0.375, 0.75, 0.625, 0.75, 0.625, 1.0, 0.375, 1.0, 0.125, 0.5, 0.375, 0.5, 0.375, 0.75, 0.125, 0.75, 0.625, 0.5, 0.875, 0.5, 0.875, 0.75, 0.625, 0.75])
me_cube_035.use_remesh_fix_poles = True
me_cube_035.use_remesh_preserve_attributes = False
me_cube_035.update()
me_cube_036 = bpy.data.meshes.new('Cube.036')
me_cube_036.from_pydata([(-1.0, -1.0, -1.0), (-1.0, -1.0, 1.0), (-1.0, 1.0, -1.0), (-1.0, 1.0, 1.0), (1.0, -1.0, -1.0), (1.0, -1.0, 1.0), (1.0, 1.0, -1.0), (1.0, 1.0, 1.0)], [], [(0, 1, 3, 2), (2, 3, 7, 6), (6, 7, 5, 4), (4, 5, 1, 0), (2, 6, 4, 0), (7, 3, 1, 5)])
_uv = me_cube_036.uv_layers.new(name='UVMap')
_uv.uv.foreach_set('vector', [0.375, 0.0, 0.625, 0.0, 0.625, 0.25, 0.375, 0.25, 0.375, 0.25, 0.625, 0.25, 0.625, 0.5, 0.375, 0.5, 0.375, 0.5, 0.625, 0.5, 0.625, 0.75, 0.375, 0.75, 0.375, 0.75, 0.625, 0.75, 0.625, 1.0, 0.375, 1.0, 0.125, 0.5, 0.375, 0.5, 0.375, 0.75, 0.125, 0.75, 0.625, 0.5, 0.875, 0.5, 0.875, 0.75, 0.625, 0.75])
me_cube_036.use_remesh_fix_poles = True
me_cube_036.use_remesh_preserve_attributes = False
me_cube_036.update()

# ---- objects
ob_wall_006 = bpy.data.objects.new('Wall.006', me_wall_006)
ob_wall_001 = bpy.data.objects.new('Wall.001', me_wall_007)
ob_cube = bpy.data.objects.new('Cube', me_cube)
ob_cube_001 = bpy.data.objects.new('Cube.001', me_cube_001)
ob_cube_004 = bpy.data.objects.new('Cube.004', me_cube_004)
ob_cube_006 = bpy.data.objects.new('Cube.006', me_cube_006)
ob_cube_008 = bpy.data.objects.new('Cube.008', me_cube_008)
ob_cube_010 = bpy.data.objects.new('Cube.010', me_cube_010)
ob_cube_012 = bpy.data.objects.new('Cube.012', me_cube_012)
ob_cube_013 = bpy.data.objects.new('Cube.013', me_cube_013)
ob_cube_002 = bpy.data.objects.new('Cube.002', me_cube_026)
ob_cube_003 = bpy.data.objects.new('Cube.003', me_cube_032)
ob_cube_005 = bpy.data.objects.new('Cube.005', me_cube_033)
ob_cube_007 = bpy.data.objects.new('Cube.007', me_cube_034)
ob_cube_009 = bpy.data.objects.new('Cube.009', me_cube_035)
ob_cube_011 = bpy.data.objects.new('Cube.011', me_cube_036)
ob_light = bpy.data.objects.new('Light', light_light)
ob_camera = bpy.data.objects.new('Camera', cam_camera)

# ---- transforms, parenting, visibility, modifiers, constraints
ob_wall_006.location = (27.67, -2.315, 1.298)
ob_wall_006.scale = (1.041, 1.041, 1.041)
ob_wall_001.location = (-32.96, -3.618, 1.227)
ob_wall_001.scale = (1.041, 1.041, 1.085)
ob_cube.location = (-52.27, -3.838, 12.24)
ob_cube.scale = (8.811, -3.244, 10.88)
ob_cube_001.location = (46.18, -2.258, 11.91)
ob_cube_001.scale = (8.192, -3.017, 10.12)
ob_cube_004.location = (40.05, -5.734, 11.13)
ob_cube_004.rotation_euler = (0.0, -0.0, 1.017)
ob_cube_004.scale = (0.467, 1.424, 9.81)
ob_cube_006.location = (42.44, -5.53, 11.24)
ob_cube_006.rotation_euler = (0.0, -0.0, 1.017)
ob_cube_006.scale = (0.467, 1.424, 9.81)
ob_cube_008.location = (45.03, -5.633, 11.15)
ob_cube_008.rotation_euler = (0.0, -0.0, 1.017)
ob_cube_008.scale = (0.467, 1.424, 9.81)
ob_cube_010.location = (47.57, -5.71, 11.12)
ob_cube_010.rotation_euler = (0.0, -0.0, 1.017)
ob_cube_010.scale = (0.467, 1.424, 9.81)
ob_cube_012.location = (50.24, -5.635, 11.22)
ob_cube_012.rotation_euler = (0.0, -0.0, 1.017)
ob_cube_012.scale = (0.467, 1.424, 9.81)
ob_cube_013.location = (52.71, -5.497, 11.28)
ob_cube_013.rotation_euler = (0.0, -0.0, 1.017)
ob_cube_013.scale = (0.467, 1.424, 9.81)
ob_cube_002.location = (-59.65, -7.372, 11.98)
ob_cube_002.rotation_euler = (2.842e-14, -0.0, -1.111)
ob_cube_002.scale = (0.467, 1.424, 10.63)
ob_cube_003.location = (-56.74, -7.512, 11.87)
ob_cube_003.rotation_euler = (2.842e-14, -0.0, -1.111)
ob_cube_003.scale = (0.467, 1.424, 10.63)
ob_cube_005.location = (-53.97, -7.512, 11.87)
ob_cube_005.rotation_euler = (2.842e-14, -0.0, -1.111)
ob_cube_005.scale = (0.467, 1.424, 10.63)
ob_cube_007.location = (-50.95, -7.512, 11.87)
ob_cube_007.rotation_euler = (2.842e-14, -0.0, -1.111)
ob_cube_007.scale = (0.467, 1.424, 10.63)
ob_cube_009.location = (-48.05, -7.512, 11.87)
ob_cube_009.rotation_euler = (2.842e-14, -0.0, -1.111)
ob_cube_009.scale = (0.467, 1.424, 10.63)
ob_cube_011.location = (-45.38, -7.512, 11.87)
ob_cube_011.rotation_euler = (2.842e-14, -0.0, -1.111)
ob_cube_011.scale = (0.467, 1.424, 10.63)
ob_light.location = (6.241, 54.58, 12.95)
ob_light.rotation_euler = (0.6503, 0.05522, 1.866)
ob_light.lock_rotations_4d = False
ob_light.empty_display_type = 'ARROWS'
ob_light.color = (0.0, 0.0, 0.0, 0.0)
ob_light.lineart.crease_threshold = 0.0
ob_camera.location = (-13.95, -112.2, 14.93)
ob_camera.rotation_euler = (-1.97, 1.312, 3.001)
ob_camera.scale = (8.48, 8.48, 8.48)
ob_camera.lock_rotations_4d = False
ob_camera.empty_display_type = 'ARROWS'
ob_camera.color = (0.0, 0.0, 0.0, 0.0)
ob_camera.display_type = 'WIRE'
ob_camera.lineart.crease_threshold = 0.0

# ---- collection membership
scene.collection.objects.link(ob_wall_006)
scene.collection.objects.link(ob_wall_001)
scene.collection.objects.link(ob_cube)
scene.collection.objects.link(ob_cube_001)
scene.collection.objects.link(ob_cube_004)
scene.collection.objects.link(ob_cube_006)
scene.collection.objects.link(ob_cube_008)
scene.collection.objects.link(ob_cube_010)
scene.collection.objects.link(ob_cube_012)
scene.collection.objects.link(ob_cube_013)
scene.collection.objects.link(ob_cube_002)
scene.collection.objects.link(ob_cube_003)
scene.collection.objects.link(ob_cube_005)
scene.collection.objects.link(ob_cube_007)
scene.collection.objects.link(ob_cube_009)
scene.collection.objects.link(ob_cube_011)
col_collection.objects.link(ob_light)
col_collection.objects.link(ob_camera)

# ---- scene / render settings (as saved in the file)
scene.camera = ob_wall_006
scene.frame_start = 1; scene.frame_end = 250; scene.frame_set(175)
scene.render.engine = 'BLENDER_EEVEE_NEXT'
scene.cycles.sampling_pattern = 'TABULATED_SOBOL'
scene.cycles.use_light_tree = False
scene.view_settings.view_transform = 'Filmic'
bpy.context.view_layer.update()

# ---- added for rendering (the .blend has no active camera): camera
cam_auto = bpy.data.cameras.new('AutoCamera')
cam_auto.lens = 50.0
cam_auto.sensor_width = 36.0
cam_auto.clip_end = 1915.4
ob_auto_camera = bpy.data.objects.new('AutoCamera', cam_auto)
scene.collection.objects.link(ob_auto_camera)
ob_auto_camera.location = (105.76, -134.741, 99.4965)
ob_auto_camera.rotation_euler = (1.09748, -7.21219e-08, 0.694738)
scene.camera = ob_auto_camera
bpy.context.view_layer.update()
